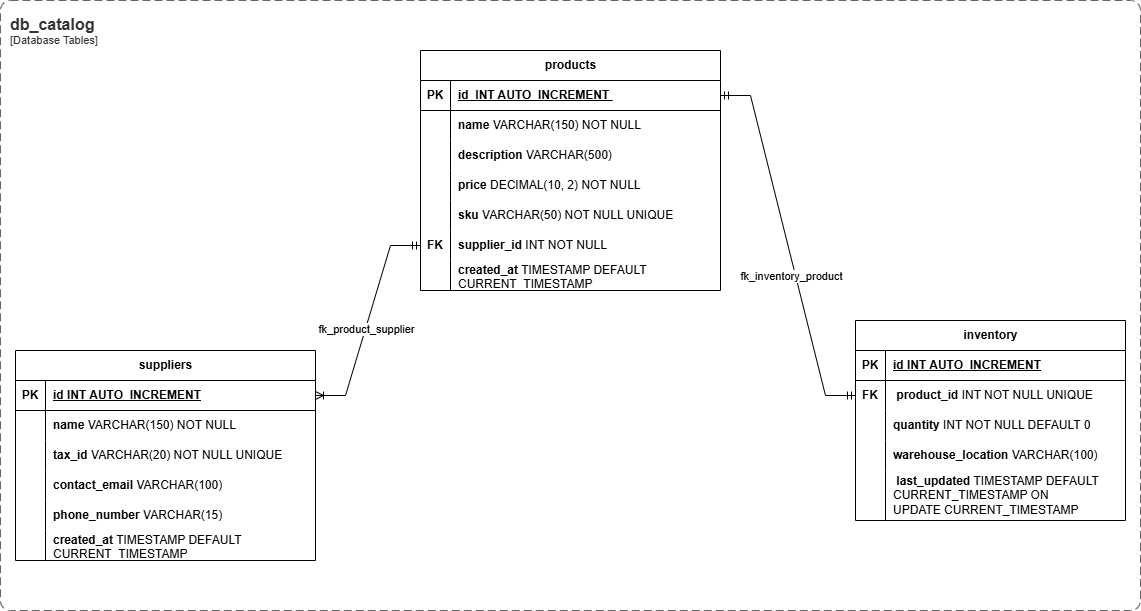

The diagram above was exported from draw.io. Its source (the exported page's mxGraphModel, read from the mxfile embedded in the PNG):
<mxGraphModel dx="1412" dy="841" grid="1" gridSize="10" guides="1" tooltips="1" connect="1" arrows="1" fold="1" page="1" pageScale="1" pageWidth="1169" pageHeight="827" math="0" shadow="0">
  <root>
    <mxCell id="0" />
    <mxCell id="1" parent="0" />
    <mxCell id="6jQZx85RgFp8G-U45PlM-1" parent="1" style="shape=table;startSize=30;container=1;collapsible=1;childLayout=tableLayout;fixedRows=1;rowLines=0;fontStyle=1;align=center;resizeLast=1;html=1;" value="suppliers" vertex="1">
      <mxGeometry height="210" width="300" x="30" y="400" as="geometry" />
    </mxCell>
    <mxCell id="6jQZx85RgFp8G-U45PlM-2" parent="6jQZx85RgFp8G-U45PlM-1" style="shape=tableRow;horizontal=0;startSize=0;swimlaneHead=0;swimlaneBody=0;fillColor=none;collapsible=0;dropTarget=0;points=[[0,0.5],[1,0.5]];portConstraint=eastwest;top=0;left=0;right=0;bottom=1;" value="" vertex="1">
      <mxGeometry height="30" width="300" y="30" as="geometry" />
    </mxCell>
    <mxCell id="6jQZx85RgFp8G-U45PlM-3" parent="6jQZx85RgFp8G-U45PlM-2" style="shape=partialRectangle;connectable=0;fillColor=none;top=0;left=0;bottom=0;right=0;fontStyle=1;overflow=hidden;whiteSpace=wrap;html=1;" value="PK" vertex="1">
      <mxGeometry height="30" width="30" as="geometry">
        <mxRectangle height="30" width="30" as="alternateBounds" />
      </mxGeometry>
    </mxCell>
    <mxCell id="6jQZx85RgFp8G-U45PlM-4" parent="6jQZx85RgFp8G-U45PlM-2" style="shape=partialRectangle;connectable=0;fillColor=none;top=0;left=0;bottom=0;right=0;align=left;spacingLeft=6;fontStyle=5;overflow=hidden;whiteSpace=wrap;html=1;" value="id&amp;nbsp;INT AUTO_INCREMENT" vertex="1">
      <mxGeometry height="30" width="270" x="30" as="geometry">
        <mxRectangle height="30" width="270" as="alternateBounds" />
      </mxGeometry>
    </mxCell>
    <mxCell id="6jQZx85RgFp8G-U45PlM-5" parent="6jQZx85RgFp8G-U45PlM-1" style="shape=tableRow;horizontal=0;startSize=0;swimlaneHead=0;swimlaneBody=0;fillColor=none;collapsible=0;dropTarget=0;points=[[0,0.5],[1,0.5]];portConstraint=eastwest;top=0;left=0;right=0;bottom=0;" value="" vertex="1">
      <mxGeometry height="30" width="300" y="60" as="geometry" />
    </mxCell>
    <mxCell id="6jQZx85RgFp8G-U45PlM-6" parent="6jQZx85RgFp8G-U45PlM-5" style="shape=partialRectangle;connectable=0;fillColor=none;top=0;left=0;bottom=0;right=0;editable=1;overflow=hidden;whiteSpace=wrap;html=1;" value="" vertex="1">
      <mxGeometry height="30" width="30" as="geometry">
        <mxRectangle height="30" width="30" as="alternateBounds" />
      </mxGeometry>
    </mxCell>
    <mxCell id="6jQZx85RgFp8G-U45PlM-7" parent="6jQZx85RgFp8G-U45PlM-5" style="shape=partialRectangle;connectable=0;fillColor=none;top=0;left=0;bottom=0;right=0;align=left;spacingLeft=6;overflow=hidden;whiteSpace=wrap;html=1;" value="&lt;b&gt;name&lt;/b&gt; VARCHAR(150) NOT NULL" vertex="1">
      <mxGeometry height="30" width="270" x="30" as="geometry">
        <mxRectangle height="30" width="270" as="alternateBounds" />
      </mxGeometry>
    </mxCell>
    <mxCell id="6jQZx85RgFp8G-U45PlM-8" parent="6jQZx85RgFp8G-U45PlM-1" style="shape=tableRow;horizontal=0;startSize=0;swimlaneHead=0;swimlaneBody=0;fillColor=none;collapsible=0;dropTarget=0;points=[[0,0.5],[1,0.5]];portConstraint=eastwest;top=0;left=0;right=0;bottom=0;" value="" vertex="1">
      <mxGeometry height="30" width="300" y="90" as="geometry" />
    </mxCell>
    <mxCell id="6jQZx85RgFp8G-U45PlM-9" parent="6jQZx85RgFp8G-U45PlM-8" style="shape=partialRectangle;connectable=0;fillColor=none;top=0;left=0;bottom=0;right=0;editable=1;overflow=hidden;whiteSpace=wrap;html=1;" value="" vertex="1">
      <mxGeometry height="30" width="30" as="geometry">
        <mxRectangle height="30" width="30" as="alternateBounds" />
      </mxGeometry>
    </mxCell>
    <mxCell id="6jQZx85RgFp8G-U45PlM-10" parent="6jQZx85RgFp8G-U45PlM-8" style="shape=partialRectangle;connectable=0;fillColor=none;top=0;left=0;bottom=0;right=0;align=left;spacingLeft=6;overflow=hidden;whiteSpace=wrap;html=1;" value="&lt;b&gt;tax_id &lt;/b&gt;VARCHAR(20) NOT NULL UNIQUE" vertex="1">
      <mxGeometry height="30" width="270" x="30" as="geometry">
        <mxRectangle height="30" width="270" as="alternateBounds" />
      </mxGeometry>
    </mxCell>
    <mxCell id="6jQZx85RgFp8G-U45PlM-11" parent="6jQZx85RgFp8G-U45PlM-1" style="shape=tableRow;horizontal=0;startSize=0;swimlaneHead=0;swimlaneBody=0;fillColor=none;collapsible=0;dropTarget=0;points=[[0,0.5],[1,0.5]];portConstraint=eastwest;top=0;left=0;right=0;bottom=0;" value="" vertex="1">
      <mxGeometry height="30" width="300" y="120" as="geometry" />
    </mxCell>
    <mxCell id="6jQZx85RgFp8G-U45PlM-12" parent="6jQZx85RgFp8G-U45PlM-11" style="shape=partialRectangle;connectable=0;fillColor=none;top=0;left=0;bottom=0;right=0;editable=1;overflow=hidden;whiteSpace=wrap;html=1;" value="" vertex="1">
      <mxGeometry height="30" width="30" as="geometry">
        <mxRectangle height="30" width="30" as="alternateBounds" />
      </mxGeometry>
    </mxCell>
    <mxCell id="6jQZx85RgFp8G-U45PlM-13" parent="6jQZx85RgFp8G-U45PlM-11" style="shape=partialRectangle;connectable=0;fillColor=none;top=0;left=0;bottom=0;right=0;align=left;spacingLeft=6;overflow=hidden;whiteSpace=wrap;html=1;" value="&lt;b&gt;contact_email &lt;/b&gt;VARCHAR(100)" vertex="1">
      <mxGeometry height="30" width="270" x="30" as="geometry">
        <mxRectangle height="30" width="270" as="alternateBounds" />
      </mxGeometry>
    </mxCell>
    <mxCell id="6jQZx85RgFp8G-U45PlM-27" parent="6jQZx85RgFp8G-U45PlM-1" style="shape=tableRow;horizontal=0;startSize=0;swimlaneHead=0;swimlaneBody=0;fillColor=none;collapsible=0;dropTarget=0;points=[[0,0.5],[1,0.5]];portConstraint=eastwest;top=0;left=0;right=0;bottom=0;" vertex="1">
      <mxGeometry height="30" width="300" y="150" as="geometry" />
    </mxCell>
    <mxCell id="6jQZx85RgFp8G-U45PlM-28" parent="6jQZx85RgFp8G-U45PlM-27" style="shape=partialRectangle;connectable=0;fillColor=none;top=0;left=0;bottom=0;right=0;editable=1;overflow=hidden;whiteSpace=wrap;html=1;" vertex="1">
      <mxGeometry height="30" width="30" as="geometry">
        <mxRectangle height="30" width="30" as="alternateBounds" />
      </mxGeometry>
    </mxCell>
    <mxCell id="6jQZx85RgFp8G-U45PlM-29" parent="6jQZx85RgFp8G-U45PlM-27" style="shape=partialRectangle;connectable=0;fillColor=none;top=0;left=0;bottom=0;right=0;align=left;spacingLeft=6;overflow=hidden;whiteSpace=wrap;html=1;" value="&lt;b&gt;phone_number &lt;/b&gt;VARCHAR(15)" vertex="1">
      <mxGeometry height="30" width="270" x="30" as="geometry">
        <mxRectangle height="30" width="270" as="alternateBounds" />
      </mxGeometry>
    </mxCell>
    <mxCell id="6jQZx85RgFp8G-U45PlM-30" parent="6jQZx85RgFp8G-U45PlM-1" style="shape=tableRow;horizontal=0;startSize=0;swimlaneHead=0;swimlaneBody=0;fillColor=none;collapsible=0;dropTarget=0;points=[[0,0.5],[1,0.5]];portConstraint=eastwest;top=0;left=0;right=0;bottom=0;" vertex="1">
      <mxGeometry height="30" width="300" y="180" as="geometry" />
    </mxCell>
    <mxCell id="6jQZx85RgFp8G-U45PlM-31" parent="6jQZx85RgFp8G-U45PlM-30" style="shape=partialRectangle;connectable=0;fillColor=none;top=0;left=0;bottom=0;right=0;editable=1;overflow=hidden;whiteSpace=wrap;html=1;" vertex="1">
      <mxGeometry height="30" width="30" as="geometry">
        <mxRectangle height="30" width="30" as="alternateBounds" />
      </mxGeometry>
    </mxCell>
    <mxCell id="6jQZx85RgFp8G-U45PlM-32" parent="6jQZx85RgFp8G-U45PlM-30" style="shape=partialRectangle;connectable=0;fillColor=none;top=0;left=0;bottom=0;right=0;align=left;spacingLeft=6;overflow=hidden;whiteSpace=wrap;html=1;" value="&lt;b&gt;created_at&lt;/b&gt; TIMESTAMP DEFAULT CURRENT_TIMESTAMP" vertex="1">
      <mxGeometry height="30" width="270" x="30" as="geometry">
        <mxRectangle height="30" width="270" as="alternateBounds" />
      </mxGeometry>
    </mxCell>
    <mxCell id="6jQZx85RgFp8G-U45PlM-33" parent="1" style="shape=table;startSize=30;container=1;collapsible=1;childLayout=tableLayout;fixedRows=1;rowLines=0;fontStyle=1;align=center;resizeLast=1;html=1;" value="products" vertex="1">
      <mxGeometry height="240" width="300" x="435" y="100" as="geometry" />
    </mxCell>
    <mxCell id="6jQZx85RgFp8G-U45PlM-34" parent="6jQZx85RgFp8G-U45PlM-33" style="shape=tableRow;horizontal=0;startSize=0;swimlaneHead=0;swimlaneBody=0;fillColor=none;collapsible=0;dropTarget=0;points=[[0,0.5],[1,0.5]];portConstraint=eastwest;top=0;left=0;right=0;bottom=1;" value="" vertex="1">
      <mxGeometry height="30" width="300" y="30" as="geometry" />
    </mxCell>
    <mxCell id="6jQZx85RgFp8G-U45PlM-35" parent="6jQZx85RgFp8G-U45PlM-34" style="shape=partialRectangle;connectable=0;fillColor=none;top=0;left=0;bottom=0;right=0;fontStyle=1;overflow=hidden;whiteSpace=wrap;html=1;" value="PK" vertex="1">
      <mxGeometry height="30" width="30" as="geometry">
        <mxRectangle height="30" width="30" as="alternateBounds" />
      </mxGeometry>
    </mxCell>
    <mxCell id="6jQZx85RgFp8G-U45PlM-36" parent="6jQZx85RgFp8G-U45PlM-34" style="shape=partialRectangle;connectable=0;fillColor=none;top=0;left=0;bottom=0;right=0;align=left;spacingLeft=6;fontStyle=5;overflow=hidden;whiteSpace=wrap;html=1;" value="id&amp;nbsp;&amp;nbsp;INT AUTO_INCREMENT&amp;nbsp;" vertex="1">
      <mxGeometry height="30" width="270" x="30" as="geometry">
        <mxRectangle height="30" width="270" as="alternateBounds" />
      </mxGeometry>
    </mxCell>
    <mxCell id="6jQZx85RgFp8G-U45PlM-37" parent="6jQZx85RgFp8G-U45PlM-33" style="shape=tableRow;horizontal=0;startSize=0;swimlaneHead=0;swimlaneBody=0;fillColor=none;collapsible=0;dropTarget=0;points=[[0,0.5],[1,0.5]];portConstraint=eastwest;top=0;left=0;right=0;bottom=0;" value="" vertex="1">
      <mxGeometry height="30" width="300" y="60" as="geometry" />
    </mxCell>
    <mxCell id="6jQZx85RgFp8G-U45PlM-38" parent="6jQZx85RgFp8G-U45PlM-37" style="shape=partialRectangle;connectable=0;fillColor=none;top=0;left=0;bottom=0;right=0;editable=1;overflow=hidden;whiteSpace=wrap;html=1;" value="" vertex="1">
      <mxGeometry height="30" width="30" as="geometry">
        <mxRectangle height="30" width="30" as="alternateBounds" />
      </mxGeometry>
    </mxCell>
    <mxCell id="6jQZx85RgFp8G-U45PlM-39" parent="6jQZx85RgFp8G-U45PlM-37" style="shape=partialRectangle;connectable=0;fillColor=none;top=0;left=0;bottom=0;right=0;align=left;spacingLeft=6;overflow=hidden;whiteSpace=wrap;html=1;" value="&lt;b&gt;name&lt;/b&gt; VARCHAR(150) NOT NULL" vertex="1">
      <mxGeometry height="30" width="270" x="30" as="geometry">
        <mxRectangle height="30" width="270" as="alternateBounds" />
      </mxGeometry>
    </mxCell>
    <mxCell id="6jQZx85RgFp8G-U45PlM-40" parent="6jQZx85RgFp8G-U45PlM-33" style="shape=tableRow;horizontal=0;startSize=0;swimlaneHead=0;swimlaneBody=0;fillColor=none;collapsible=0;dropTarget=0;points=[[0,0.5],[1,0.5]];portConstraint=eastwest;top=0;left=0;right=0;bottom=0;" value="" vertex="1">
      <mxGeometry height="30" width="300" y="90" as="geometry" />
    </mxCell>
    <mxCell id="6jQZx85RgFp8G-U45PlM-41" parent="6jQZx85RgFp8G-U45PlM-40" style="shape=partialRectangle;connectable=0;fillColor=none;top=0;left=0;bottom=0;right=0;editable=1;overflow=hidden;whiteSpace=wrap;html=1;" value="" vertex="1">
      <mxGeometry height="30" width="30" as="geometry">
        <mxRectangle height="30" width="30" as="alternateBounds" />
      </mxGeometry>
    </mxCell>
    <mxCell id="6jQZx85RgFp8G-U45PlM-42" parent="6jQZx85RgFp8G-U45PlM-40" style="shape=partialRectangle;connectable=0;fillColor=none;top=0;left=0;bottom=0;right=0;align=left;spacingLeft=6;overflow=hidden;whiteSpace=wrap;html=1;" value="&lt;b&gt;description &lt;/b&gt;VARCHAR(500)" vertex="1">
      <mxGeometry height="30" width="270" x="30" as="geometry">
        <mxRectangle height="30" width="270" as="alternateBounds" />
      </mxGeometry>
    </mxCell>
    <mxCell id="6jQZx85RgFp8G-U45PlM-43" parent="6jQZx85RgFp8G-U45PlM-33" style="shape=tableRow;horizontal=0;startSize=0;swimlaneHead=0;swimlaneBody=0;fillColor=none;collapsible=0;dropTarget=0;points=[[0,0.5],[1,0.5]];portConstraint=eastwest;top=0;left=0;right=0;bottom=0;" value="" vertex="1">
      <mxGeometry height="30" width="300" y="120" as="geometry" />
    </mxCell>
    <mxCell id="6jQZx85RgFp8G-U45PlM-44" parent="6jQZx85RgFp8G-U45PlM-43" style="shape=partialRectangle;connectable=0;fillColor=none;top=0;left=0;bottom=0;right=0;editable=1;overflow=hidden;whiteSpace=wrap;html=1;" value="" vertex="1">
      <mxGeometry height="30" width="30" as="geometry">
        <mxRectangle height="30" width="30" as="alternateBounds" />
      </mxGeometry>
    </mxCell>
    <mxCell id="6jQZx85RgFp8G-U45PlM-45" parent="6jQZx85RgFp8G-U45PlM-43" style="shape=partialRectangle;connectable=0;fillColor=none;top=0;left=0;bottom=0;right=0;align=left;spacingLeft=6;overflow=hidden;whiteSpace=wrap;html=1;" value="&lt;b&gt;price &lt;/b&gt;DECIMAL(10, 2) NOT NULL" vertex="1">
      <mxGeometry height="30" width="270" x="30" as="geometry">
        <mxRectangle height="30" width="270" as="alternateBounds" />
      </mxGeometry>
    </mxCell>
    <mxCell id="6jQZx85RgFp8G-U45PlM-46" parent="6jQZx85RgFp8G-U45PlM-33" style="shape=tableRow;horizontal=0;startSize=0;swimlaneHead=0;swimlaneBody=0;fillColor=none;collapsible=0;dropTarget=0;points=[[0,0.5],[1,0.5]];portConstraint=eastwest;top=0;left=0;right=0;bottom=0;" vertex="1">
      <mxGeometry height="30" width="300" y="150" as="geometry" />
    </mxCell>
    <mxCell id="6jQZx85RgFp8G-U45PlM-47" parent="6jQZx85RgFp8G-U45PlM-46" style="shape=partialRectangle;connectable=0;fillColor=none;top=0;left=0;bottom=0;right=0;editable=1;overflow=hidden;whiteSpace=wrap;html=1;" value="" vertex="1">
      <mxGeometry height="30" width="30" as="geometry">
        <mxRectangle height="30" width="30" as="alternateBounds" />
      </mxGeometry>
    </mxCell>
    <mxCell id="6jQZx85RgFp8G-U45PlM-48" parent="6jQZx85RgFp8G-U45PlM-46" style="shape=partialRectangle;connectable=0;fillColor=none;top=0;left=0;bottom=0;right=0;align=left;spacingLeft=6;overflow=hidden;whiteSpace=wrap;html=1;" value="&lt;b&gt;sku &lt;/b&gt;VARCHAR(50) NOT NULL UNIQUE" vertex="1">
      <mxGeometry height="30" width="270" x="30" as="geometry">
        <mxRectangle height="30" width="270" as="alternateBounds" />
      </mxGeometry>
    </mxCell>
    <mxCell id="6jQZx85RgFp8G-U45PlM-52" parent="6jQZx85RgFp8G-U45PlM-33" style="shape=tableRow;horizontal=0;startSize=0;swimlaneHead=0;swimlaneBody=0;fillColor=none;collapsible=0;dropTarget=0;points=[[0,0.5],[1,0.5]];portConstraint=eastwest;top=0;left=0;right=0;bottom=0;" vertex="1">
      <mxGeometry height="30" width="300" y="180" as="geometry" />
    </mxCell>
    <mxCell id="6jQZx85RgFp8G-U45PlM-53" parent="6jQZx85RgFp8G-U45PlM-52" style="shape=partialRectangle;connectable=0;fillColor=none;top=0;left=0;bottom=0;right=0;editable=1;overflow=hidden;whiteSpace=wrap;html=1;" value="&lt;b&gt;FK&lt;/b&gt;" vertex="1">
      <mxGeometry height="30" width="30" as="geometry">
        <mxRectangle height="30" width="30" as="alternateBounds" />
      </mxGeometry>
    </mxCell>
    <mxCell id="6jQZx85RgFp8G-U45PlM-54" parent="6jQZx85RgFp8G-U45PlM-52" style="shape=partialRectangle;connectable=0;fillColor=none;top=0;left=0;bottom=0;right=0;align=left;spacingLeft=6;overflow=hidden;whiteSpace=wrap;html=1;" value="&lt;b&gt;supplier_id&lt;/b&gt;&amp;nbsp;INT NOT NULL" vertex="1">
      <mxGeometry height="30" width="270" x="30" as="geometry">
        <mxRectangle height="30" width="270" as="alternateBounds" />
      </mxGeometry>
    </mxCell>
    <mxCell id="6jQZx85RgFp8G-U45PlM-49" parent="6jQZx85RgFp8G-U45PlM-33" style="shape=tableRow;horizontal=0;startSize=0;swimlaneHead=0;swimlaneBody=0;fillColor=none;collapsible=0;dropTarget=0;points=[[0,0.5],[1,0.5]];portConstraint=eastwest;top=0;left=0;right=0;bottom=0;" vertex="1">
      <mxGeometry height="30" width="300" y="210" as="geometry" />
    </mxCell>
    <mxCell id="6jQZx85RgFp8G-U45PlM-50" parent="6jQZx85RgFp8G-U45PlM-49" style="shape=partialRectangle;connectable=0;fillColor=none;top=0;left=0;bottom=0;right=0;editable=1;overflow=hidden;whiteSpace=wrap;html=1;" vertex="1">
      <mxGeometry height="30" width="30" as="geometry">
        <mxRectangle height="30" width="30" as="alternateBounds" />
      </mxGeometry>
    </mxCell>
    <mxCell id="6jQZx85RgFp8G-U45PlM-51" parent="6jQZx85RgFp8G-U45PlM-49" style="shape=partialRectangle;connectable=0;fillColor=none;top=0;left=0;bottom=0;right=0;align=left;spacingLeft=6;overflow=hidden;whiteSpace=wrap;html=1;" value="&lt;b&gt;created_at&lt;/b&gt; TIMESTAMP DEFAULT CURRENT_TIMESTAMP" vertex="1">
      <mxGeometry height="30" width="270" x="30" as="geometry">
        <mxRectangle height="30" width="270" as="alternateBounds" />
      </mxGeometry>
    </mxCell>
    <mxCell id="6jQZx85RgFp8G-U45PlM-56" parent="1" style="shape=table;startSize=30;container=1;collapsible=1;childLayout=tableLayout;fixedRows=1;rowLines=0;fontStyle=1;align=center;resizeLast=1;html=1;" value="inventory" vertex="1">
      <mxGeometry height="200" width="270" x="870" y="370" as="geometry" />
    </mxCell>
    <mxCell id="6jQZx85RgFp8G-U45PlM-57" parent="6jQZx85RgFp8G-U45PlM-56" style="shape=tableRow;horizontal=0;startSize=0;swimlaneHead=0;swimlaneBody=0;fillColor=none;collapsible=0;dropTarget=0;points=[[0,0.5],[1,0.5]];portConstraint=eastwest;top=0;left=0;right=0;bottom=1;" value="" vertex="1">
      <mxGeometry height="30" width="270" y="30" as="geometry" />
    </mxCell>
    <mxCell id="6jQZx85RgFp8G-U45PlM-58" parent="6jQZx85RgFp8G-U45PlM-57" style="shape=partialRectangle;connectable=0;fillColor=none;top=0;left=0;bottom=0;right=0;fontStyle=1;overflow=hidden;whiteSpace=wrap;html=1;" value="PK" vertex="1">
      <mxGeometry height="30" width="30" as="geometry">
        <mxRectangle height="30" width="30" as="alternateBounds" />
      </mxGeometry>
    </mxCell>
    <mxCell id="6jQZx85RgFp8G-U45PlM-59" parent="6jQZx85RgFp8G-U45PlM-57" style="shape=partialRectangle;connectable=0;fillColor=none;top=0;left=0;bottom=0;right=0;align=left;spacingLeft=6;fontStyle=5;overflow=hidden;whiteSpace=wrap;html=1;" value="id&amp;nbsp;INT AUTO_INCREMENT" vertex="1">
      <mxGeometry height="30" width="240" x="30" as="geometry">
        <mxRectangle height="30" width="240" as="alternateBounds" />
      </mxGeometry>
    </mxCell>
    <mxCell id="6jQZx85RgFp8G-U45PlM-60" parent="6jQZx85RgFp8G-U45PlM-56" style="shape=tableRow;horizontal=0;startSize=0;swimlaneHead=0;swimlaneBody=0;fillColor=none;collapsible=0;dropTarget=0;points=[[0,0.5],[1,0.5]];portConstraint=eastwest;top=0;left=0;right=0;bottom=0;" value="" vertex="1">
      <mxGeometry height="30" width="270" y="60" as="geometry" />
    </mxCell>
    <mxCell id="6jQZx85RgFp8G-U45PlM-61" parent="6jQZx85RgFp8G-U45PlM-60" style="shape=partialRectangle;connectable=0;fillColor=none;top=0;left=0;bottom=0;right=0;editable=1;overflow=hidden;whiteSpace=wrap;html=1;" value="&lt;b&gt;FK&lt;/b&gt;" vertex="1">
      <mxGeometry height="30" width="30" as="geometry">
        <mxRectangle height="30" width="30" as="alternateBounds" />
      </mxGeometry>
    </mxCell>
    <mxCell id="6jQZx85RgFp8G-U45PlM-62" parent="6jQZx85RgFp8G-U45PlM-60" style="shape=partialRectangle;connectable=0;fillColor=none;top=0;left=0;bottom=0;right=0;align=left;spacingLeft=6;overflow=hidden;whiteSpace=wrap;html=1;" value="&lt;b&gt;&amp;nbsp;product_id &lt;/b&gt;INT NOT NULL UNIQUE" vertex="1">
      <mxGeometry height="30" width="240" x="30" as="geometry">
        <mxRectangle height="30" width="240" as="alternateBounds" />
      </mxGeometry>
    </mxCell>
    <mxCell id="6jQZx85RgFp8G-U45PlM-63" parent="6jQZx85RgFp8G-U45PlM-56" style="shape=tableRow;horizontal=0;startSize=0;swimlaneHead=0;swimlaneBody=0;fillColor=none;collapsible=0;dropTarget=0;points=[[0,0.5],[1,0.5]];portConstraint=eastwest;top=0;left=0;right=0;bottom=0;" value="" vertex="1">
      <mxGeometry height="30" width="270" y="90" as="geometry" />
    </mxCell>
    <mxCell id="6jQZx85RgFp8G-U45PlM-64" parent="6jQZx85RgFp8G-U45PlM-63" style="shape=partialRectangle;connectable=0;fillColor=none;top=0;left=0;bottom=0;right=0;editable=1;overflow=hidden;whiteSpace=wrap;html=1;" value="" vertex="1">
      <mxGeometry height="30" width="30" as="geometry">
        <mxRectangle height="30" width="30" as="alternateBounds" />
      </mxGeometry>
    </mxCell>
    <mxCell id="6jQZx85RgFp8G-U45PlM-65" parent="6jQZx85RgFp8G-U45PlM-63" style="shape=partialRectangle;connectable=0;fillColor=none;top=0;left=0;bottom=0;right=0;align=left;spacingLeft=6;overflow=hidden;whiteSpace=wrap;html=1;" value="&lt;b&gt;quantity &lt;/b&gt;INT NOT NULL DEFAULT 0" vertex="1">
      <mxGeometry height="30" width="240" x="30" as="geometry">
        <mxRectangle height="30" width="240" as="alternateBounds" />
      </mxGeometry>
    </mxCell>
    <mxCell id="6jQZx85RgFp8G-U45PlM-66" parent="6jQZx85RgFp8G-U45PlM-56" style="shape=tableRow;horizontal=0;startSize=0;swimlaneHead=0;swimlaneBody=0;fillColor=none;collapsible=0;dropTarget=0;points=[[0,0.5],[1,0.5]];portConstraint=eastwest;top=0;left=0;right=0;bottom=0;" value="" vertex="1">
      <mxGeometry height="30" width="270" y="120" as="geometry" />
    </mxCell>
    <mxCell id="6jQZx85RgFp8G-U45PlM-67" parent="6jQZx85RgFp8G-U45PlM-66" style="shape=partialRectangle;connectable=0;fillColor=none;top=0;left=0;bottom=0;right=0;editable=1;overflow=hidden;whiteSpace=wrap;html=1;" value="" vertex="1">
      <mxGeometry height="30" width="30" as="geometry">
        <mxRectangle height="30" width="30" as="alternateBounds" />
      </mxGeometry>
    </mxCell>
    <mxCell id="6jQZx85RgFp8G-U45PlM-68" parent="6jQZx85RgFp8G-U45PlM-66" style="shape=partialRectangle;connectable=0;fillColor=none;top=0;left=0;bottom=0;right=0;align=left;spacingLeft=6;overflow=hidden;whiteSpace=wrap;html=1;" value="&lt;b&gt;warehouse_location &lt;/b&gt;VARCHAR(100)" vertex="1">
      <mxGeometry height="30" width="240" x="30" as="geometry">
        <mxRectangle height="30" width="240" as="alternateBounds" />
      </mxGeometry>
    </mxCell>
    <mxCell id="6jQZx85RgFp8G-U45PlM-72" parent="6jQZx85RgFp8G-U45PlM-56" style="shape=tableRow;horizontal=0;startSize=0;swimlaneHead=0;swimlaneBody=0;fillColor=none;collapsible=0;dropTarget=0;points=[[0,0.5],[1,0.5]];portConstraint=eastwest;top=0;left=0;right=0;bottom=0;" vertex="1">
      <mxGeometry height="50" width="270" y="150" as="geometry" />
    </mxCell>
    <mxCell id="6jQZx85RgFp8G-U45PlM-73" parent="6jQZx85RgFp8G-U45PlM-72" style="shape=partialRectangle;connectable=0;fillColor=none;top=0;left=0;bottom=0;right=0;editable=1;overflow=hidden;whiteSpace=wrap;html=1;" vertex="1">
      <mxGeometry height="50" width="30" as="geometry">
        <mxRectangle height="50" width="30" as="alternateBounds" />
      </mxGeometry>
    </mxCell>
    <mxCell id="6jQZx85RgFp8G-U45PlM-74" parent="6jQZx85RgFp8G-U45PlM-72" style="shape=partialRectangle;connectable=0;fillColor=none;top=0;left=0;bottom=0;right=0;align=left;spacingLeft=6;overflow=hidden;whiteSpace=wrap;html=1;" value="&lt;b&gt;&amp;nbsp;last_updated&lt;/b&gt;&amp;nbsp;TIMESTAMP DEFAULT CURRENT_TIMESTAMP&amp;nbsp;ON&lt;br/&gt;UPDATE CURRENT_TIMESTAMP" vertex="1">
      <mxGeometry height="50" width="240" x="30" as="geometry">
        <mxRectangle height="50" width="240" as="alternateBounds" />
      </mxGeometry>
    </mxCell>
    <object placeholders="1" c4Name="db_catalog" c4Type="SystemScopeBoundary" c4Application="Database Tables" label="&lt;font style=&quot;font-size: 16px&quot;&gt;&lt;b&gt;&lt;div style=&quot;text-align: left&quot;&gt;%c4Name%&lt;/div&gt;&lt;/b&gt;&lt;/font&gt;&lt;div style=&quot;text-align: left&quot;&gt;[%c4Application%]&lt;/div&gt;" id="T8LpxfzQ8jSFequ1Xw2n-1">
      <mxCell parent="1" style="rounded=1;fontSize=11;whiteSpace=wrap;html=1;dashed=1;arcSize=20;fillColor=none;strokeColor=#666666;fontColor=#333333;labelBackgroundColor=none;align=left;verticalAlign=top;labelBorderColor=none;spacingTop=0;spacing=10;dashPattern=8 4;metaEdit=1;rotatable=0;perimeter=rectanglePerimeter;noLabel=0;labelPadding=0;allowArrows=0;connectable=0;expand=0;recursiveResize=0;editable=1;pointerEvents=0;absoluteArcSize=1;points=[[0.25,0,0],[0.5,0,0],[0.75,0,0],[1,0.25,0],[1,0.5,0],[1,0.75,0],[0.75,1,0],[0.5,1,0],[0.25,1,0],[0,0.75,0],[0,0.5,0],[0,0.25,0]];" vertex="1">
        <mxGeometry height="610" width="1140" x="15" y="50" as="geometry" />
      </mxCell>
    </object>
    <mxCell id="TW-jfdrpiM8x3M87Xraw-2" edge="1" parent="1" source="6jQZx85RgFp8G-U45PlM-34" style="edgeStyle=entityRelationEdgeStyle;fontSize=12;html=1;endArrow=ERmandOne;startArrow=ERmandOne;rounded=0;entryX=0;entryY=0.5;entryDx=0;entryDy=0;exitX=1;exitY=0.5;exitDx=0;exitDy=0;" target="6jQZx85RgFp8G-U45PlM-60" value="">
      <mxGeometry height="100" relative="1" width="100" as="geometry">
        <mxPoint x="525" y="440" as="sourcePoint" />
        <mxPoint x="625" y="340" as="targetPoint" />
      </mxGeometry>
    </mxCell>
    <mxCell id="0rmNHcvcznoZ5scQIRTK-2" connectable="0" parent="TW-jfdrpiM8x3M87Xraw-2" style="edgeLabel;html=1;align=center;verticalAlign=middle;resizable=0;points=[];" value="fk_inventory_product" vertex="1">
      <mxGeometry relative="1" x="0.1634" y="-4" as="geometry">
        <mxPoint as="offset" />
      </mxGeometry>
    </mxCell>
    <mxCell id="TW-jfdrpiM8x3M87Xraw-3" edge="1" parent="1" source="6jQZx85RgFp8G-U45PlM-52" style="edgeStyle=entityRelationEdgeStyle;fontSize=12;html=1;endArrow=ERoneToMany;startArrow=ERmandOne;rounded=0;exitX=0;exitY=0.5;exitDx=0;exitDy=0;entryX=1;entryY=0.5;entryDx=0;entryDy=0;" target="6jQZx85RgFp8G-U45PlM-2" value="">
      <mxGeometry height="100" relative="1" width="100" as="geometry">
        <mxPoint x="525" y="440" as="sourcePoint" />
        <mxPoint x="625" y="340" as="targetPoint" />
      </mxGeometry>
    </mxCell>
    <mxCell id="0rmNHcvcznoZ5scQIRTK-1" connectable="0" parent="TW-jfdrpiM8x3M87Xraw-3" style="edgeLabel;html=1;align=center;verticalAlign=middle;resizable=0;points=[];" value="fk_product_supplier" vertex="1">
      <mxGeometry relative="1" x="0.0824" as="geometry">
        <mxPoint as="offset" />
      </mxGeometry>
    </mxCell>
  </root>
</mxGraphModel>